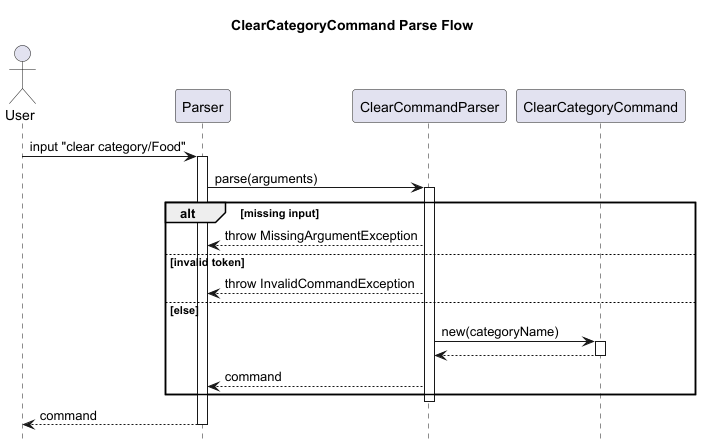

The diagram above was rendered by PlantUML. Its source (embedded in the PNG):
@startuml
title ClearCategoryCommand Parse Flow

hide footbox

actor User
participant Parser
participant ClearCommandParser
participant ClearCategoryCommand

User -> Parser : input "clear category/Food"
activate Parser

Parser -> ClearCommandParser : parse(arguments)
activate ClearCommandParser

alt missing input
    ClearCommandParser --> Parser : throw MissingArgumentException
else invalid token
    ClearCommandParser --> Parser : throw InvalidCommandException
else else
    ClearCommandParser -> ClearCategoryCommand : new(categoryName)
    activate ClearCategoryCommand
    ClearCategoryCommand --> ClearCommandParser
    deactivate ClearCategoryCommand

    ClearCommandParser --> Parser : command
end

deactivate ClearCommandParser
Parser --> User : command
deactivate Parser

@enduml